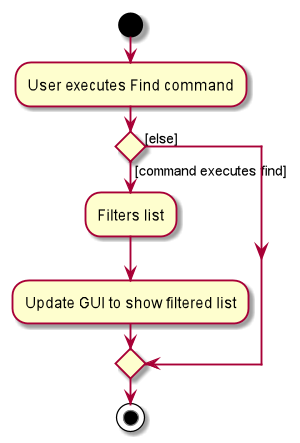

The diagram above was rendered by PlantUML. Its source (embedded in the PNG):
@startuml
start
:User executes Find command;


if () then ([command executes find])
    :Filters list;
    :Update GUI to show filtered list;
else ([else])
endif
stop
@enduml